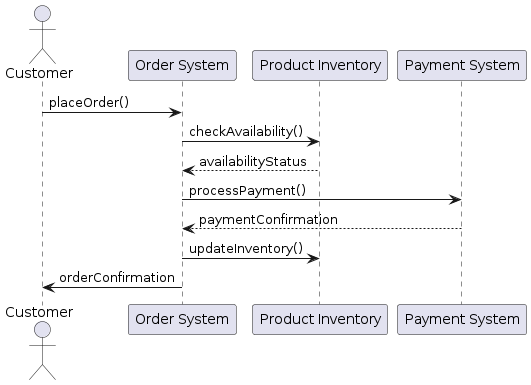

The diagram above was rendered by PlantUML. Its source (embedded in the PNG):
@startuml
actor Customer
participant "Order System" as OS
participant "Product Inventory" as PI
participant "Payment System" as PS

Customer -> OS : placeOrder()
OS -> PI : checkAvailability()
PI --> OS : availabilityStatus
OS -> PS : processPayment()
PS --> OS : paymentConfirmation
OS -> PI : updateInventory()
OS -> Customer : orderConfirmation
@enduml